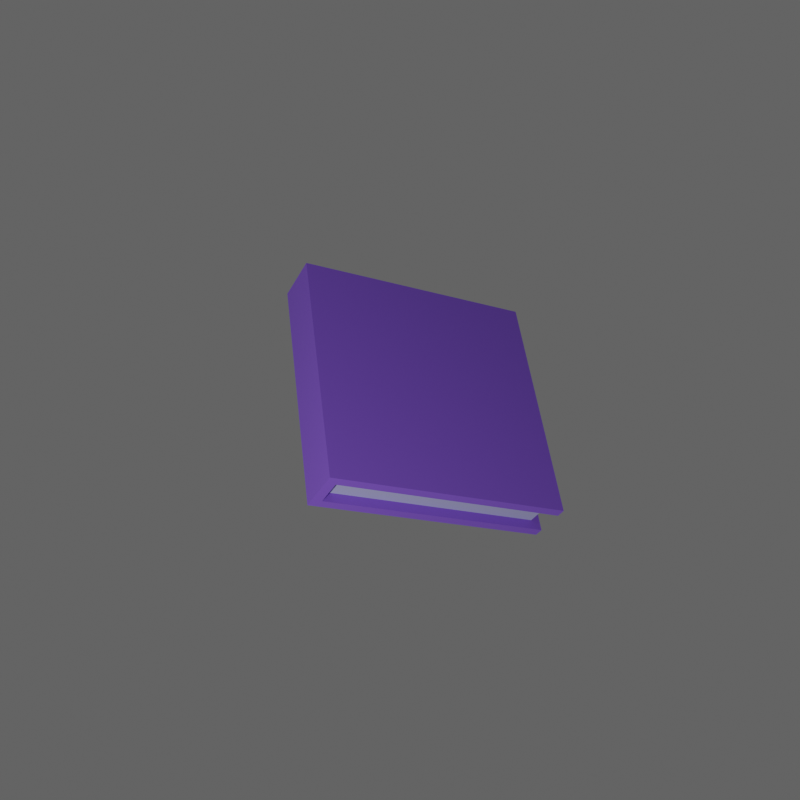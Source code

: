 # Source: book.blend  (saved by Blender 3.4.6; exported with 4.5.12 LTS)
import bpy
from mathutils import Matrix  # noqa: F401  (used for matrix-valued properties, if any)

bpy.ops.wm.read_factory_settings(use_empty=True)
scene = bpy.context.scene
scene.name = 'Scene'

# ---- collections
col_collection = bpy.data.collections.new('Collection'); scene.collection.children.link(col_collection)

# ---- materials (node trees are filled in below, after node groups)
mat_purpleish = bpy.data.materials.new('purpleish')
mat_purpleish.use_transparent_shadow = False
mat_purpleish.diffuse_color = (0.1946, 0.08438, 0.6038, 1.0)
mat_blueishgray = bpy.data.materials.new('blueishGray')
mat_blueishgray.use_transparent_shadow = False
mat_blueishgray.diffuse_color = (0.3663, 0.3663, 0.6038, 1.0)

# ---- material node trees
mat_purpleish.use_nodes = True; mat_purpleish.node_tree.nodes.clear()
_N = mat_purpleish.node_tree.nodes; _L = mat_purpleish.node_tree.links
n0 = _N.new('ShaderNodeBsdfPrincipled'); n0.name = 'Principled BSDF'; n0.location = (10, 300)
n0.distribution = 'GGX'
n0.subsurface_method = 'RANDOM_WALK_SKIN'
n0.inputs[0].default_value = (0.1946, 0.08438, 0.6038, 1.0)
n0.inputs[3].default_value = 1.45
n0.inputs[27].default_value = (0.0, 0.0, 0.0, 1.0)
n0.inputs[28].default_value = 1.0
n1 = _N.new('ShaderNodeOutputMaterial'); n1.name = 'Material Output'; n1.location = (300, 300)
_L.new(n0.outputs[0], n1.inputs[0])
n1.is_active_output = True
mat_blueishgray.use_nodes = True; mat_blueishgray.node_tree.nodes.clear()
_N = mat_blueishgray.node_tree.nodes; _L = mat_blueishgray.node_tree.links
n0 = _N.new('ShaderNodeBsdfPrincipled'); n0.name = 'Principled BSDF'; n0.location = (10, 300)
n0.distribution = 'GGX'
n0.subsurface_method = 'RANDOM_WALK_SKIN'
n0.inputs[0].default_value = (0.3663, 0.3663, 0.6038, 1.0)
n0.inputs[3].default_value = 1.45
n0.inputs[27].default_value = (0.0, 0.0, 0.0, 1.0)
n0.inputs[28].default_value = 1.0
n1 = _N.new('ShaderNodeOutputMaterial'); n1.name = 'Material Output'; n1.location = (300, 300)
_L.new(n0.outputs[0], n1.inputs[0])
n1.is_active_output = True

# ---- world
world_world = bpy.data.worlds.new('World'); scene.world = world_world
world_world.use_nodes = True; world_world.node_tree.nodes.clear()
_N = world_world.node_tree.nodes; _L = world_world.node_tree.links
n0 = _N.new('ShaderNodeOutputWorld'); n0.name = 'World Output'; n0.location = (300, 300)
n1 = _N.new('ShaderNodeBackground'); n1.name = 'Background'; n1.location = (10, 300)
n1.inputs[0].default_value = (0.05088, 0.05088, 0.05088, 1.0)
_L.new(n1.outputs[0], n0.inputs[0])
n0.is_active_output = True
world_world.color = (0.05088, 0.05088, 0.05088)
world_world.use_sun_shadow = False
world_world.sun_shadow_jitter_overblur = 0.0

# ---- cameras
cam_camera = bpy.data.cameras.new('Camera')
cam_camera.clip_end = 100.0
cam_camera.ortho_scale = 7.314

# ---- lights
light_light = bpy.data.lights.new('Light', 'POINT')
light_light.transmission_factor = 0.0
light_light.energy = 1000.0
light_light.shadow_soft_size = 0.1
light_light.shadow_maximum_resolution = 0.006
light_light.use_absolute_resolution = True

# ---- meshes
me_cube = bpy.data.meshes.new('Cube')
me_cube.from_pydata([(-0.92, -1.0, 0.08005), (-0.92, -1.0, 0.32), (-0.92, 1.0, 0.08005), (-0.92, 1.0, 0.32), (1.0, -1.0, 0.08005), (1.0, -1.0, 0.32), (1.0, 1.0, 0.08005), (1.0, 1.0, 0.32), (-1.0, -1.0, 5.22e-05), (-1.0, -1.0, 0.4), (1.0, -1.0, 0.32), (1.0, -1.0, 0.08005), (1.0, 1.0, 0.32), (1.0, 1.0, 0.08005), (1.0, -1.0, 5.22e-05), (1.0, -1.0, 0.4), (-1.0, 1.0, 0.4), (-1.0, 1.0, 5.22e-05), (1.0, 1.0, 5.22e-05), (1.0, 1.0, 0.4), (-0.92, -0.92, 0.08005), (-0.92, -0.92, 0.32), (0.92, -0.92, 0.32), (0.92, -0.92, 0.08005), (0.92, 0.92, 0.32), (0.92, 0.92, 0.08005), (0.92, -0.92, 0.08005), (0.92, -0.92, 0.32), (-0.92, 0.92, 0.32), (-0.92, 0.92, 0.08005), (0.92, 0.92, 0.08005), (0.92, 0.92, 0.32)], [], [(8, 9, 16, 17), (3, 12, 31, 28), (0, 4, 23, 20), (17, 18, 14, 8), (19, 16, 9, 15), (4, 0, 1, 5, 15, 9, 8, 14), (6, 11, 14, 18), (10, 7, 19, 15), (2, 13, 18, 17, 16, 19, 12, 3), (23, 22, 21, 20), (1, 0, 20, 21), (5, 1, 21, 22), (25, 24, 27, 26), (11, 6, 25, 26), (7, 10, 27, 24), (29, 28, 31, 30), (2, 3, 28, 29), (13, 2, 29, 30)])
me_cube.polygons.foreach_set('material_index', [0, 0, 0, 0, 0, 0, 0, 0, 0, 1, 0, 0, 1, 0, 0, 1, 0, 0])
_uv = me_cube.uv_layers.new(name='UVMap')
_uv.uv.foreach_set('vector', [0.375, 0.0, 0.625, 0.0, 0.625, 0.25, 0.375, 0.25, 0.575, 0.26, 0.575, 0.49, 0.575, 0.49, 0.575, 0.26, 0.425, 0.99, 0.425, 0.76, 0.425, 0.76, 0.425, 0.99, 0.125, 0.5, 0.375, 0.5, 0.375, 0.75, 0.125, 0.75, 0.625, 0.5, 0.875, 0.5, 0.875, 0.75, 0.625, 0.75, 0.425, 0.76, 0.425, 0.99, 0.575, 0.99, 0.575, 0.76, 0.625, 0.75, 0.625, 1.0, 0.375, 1.0, 0.375, 0.75, 0.425, 0.51, 0.425, 0.74, 0.375, 0.75, 0.375, 0.5, 0.575, 0.74, 0.575, 0.51, 0.625, 0.5, 0.625, 0.75, 0.425, 0.26, 0.425, 0.49, 0.375, 0.5, 0.375, 0.25, 0.625, 0.25, 0.625, 0.5, 0.575, 0.49, 0.575, 0.26, 0.425, 0.76, 0.575, 0.76, 0.575, 0.99, 0.425, 0.99, 0.575, 0.99, 0.425, 0.99, 0.425, 0.99, 0.575, 0.99, 0.575, 0.76, 0.575, 0.99, 0.575, 0.99, 0.575, 0.76, 0.425, 0.51, 0.575, 0.51, 0.575, 0.74, 0.425, 0.74, 0.425, 0.74, 0.425, 0.51, 0.425, 0.51, 0.425, 0.74, 0.575, 0.51, 0.575, 0.74, 0.575, 0.74, 0.575, 0.51, 0.425, 0.26, 0.575, 0.26, 0.575, 0.49, 0.425, 0.49, 0.425, 0.26, 0.575, 0.26, 0.575, 0.26, 0.425, 0.26, 0.425, 0.49, 0.425, 0.26, 0.425, 0.26, 0.425, 0.49])
me_cube.materials.append(mat_purpleish)
me_cube.materials.append(mat_blueishgray)
me_cube.update()

# ---- objects
ob_light = bpy.data.objects.new('Light', light_light)
ob_camera = bpy.data.objects.new('Camera', cam_camera)
ob_cube = bpy.data.objects.new('Cube', me_cube)

# ---- transforms, parenting, visibility, modifiers, constraints
ob_light.location = (-4.0, -4.0, 6.0)
ob_light.lock_rotations_4d = False
ob_light.empty_display_type = 'ARROWS'
ob_light.color = (0.0, 0.0, 0.0, 0.0)
ob_light.lineart.crease_threshold = 0.0
ob_camera.location = (-2.0, -2.0, 8.0)
ob_camera.rotation_euler = (0.3491, -0.3491, 0.0)
ob_camera.lock_rotations_4d = False
ob_camera.empty_display_type = 'ARROWS'
ob_camera.color = (0.0, 0.0, 0.0, 0.0)
ob_camera.display_type = 'WIRE'
ob_camera.lineart.crease_threshold = 0.0
ob_cube.location = (1.0, 1.0, 0.0)
ob_cube.rotation_euler = (-0.2793, 0.1396, 0.0)

# ---- collection membership
col_collection.objects.link(ob_light)
col_collection.objects.link(ob_camera)
col_collection.objects.link(ob_cube)

# ---- scene / render settings (as saved in the file)
scene.camera = ob_camera
scene.frame_start = 1; scene.frame_end = 250; scene.frame_set(1)
scene.render.engine = 'BLENDER_EEVEE_NEXT'
scene.render.resolution_x = 4000
scene.render.resolution_y = 4000
scene.render.film_transparent = True
scene.cycles.sampling_pattern = 'TABULATED_SOBOL'
scene.cycles.use_light_tree = False
scene.view_settings.view_transform = 'Filmic'
scene.view_settings.exposure = 1.0
bpy.context.view_layer.update()
